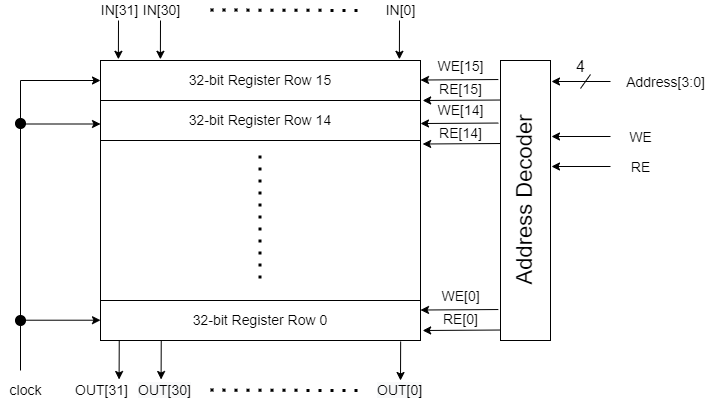

The diagram above was exported from draw.io. Its source (the exported page's mxGraphModel, read from the mxfile embedded in the PNG):
<mxGraphModel dx="1606" dy="795" grid="1" gridSize="10" guides="1" tooltips="1" connect="1" arrows="1" fold="1" page="1" pageScale="1" pageWidth="827" pageHeight="1169" math="0" shadow="0">
  <root>
    <mxCell id="0" />
    <mxCell id="1" parent="0" />
    <mxCell id="tfNjFa9WZXEgIoNxjwvd-1" value="&lt;font style=&quot;font-size: 14px&quot;&gt;32-bit Register Row 15&lt;/font&gt;" style="rounded=0;whiteSpace=wrap;html=1;" vertex="1" parent="1">
      <mxGeometry x="40" y="160" width="320" height="40" as="geometry" />
    </mxCell>
    <mxCell id="tfNjFa9WZXEgIoNxjwvd-2" value="&lt;span style=&quot;font-size: 14px&quot;&gt;32-bit Register Row 14&lt;/span&gt;" style="rounded=0;whiteSpace=wrap;html=1;" vertex="1" parent="1">
      <mxGeometry x="40" y="200" width="320" height="40" as="geometry" />
    </mxCell>
    <mxCell id="tfNjFa9WZXEgIoNxjwvd-3" value="" style="rounded=0;whiteSpace=wrap;html=1;" vertex="1" parent="1">
      <mxGeometry x="40" y="240" width="320" height="160" as="geometry" />
    </mxCell>
    <mxCell id="tfNjFa9WZXEgIoNxjwvd-4" value="&lt;span style=&quot;font-size: 14px&quot;&gt;32-bit Register Row 0&lt;/span&gt;" style="rounded=0;whiteSpace=wrap;html=1;" vertex="1" parent="1">
      <mxGeometry x="40" y="400" width="320" height="40" as="geometry" />
    </mxCell>
    <mxCell id="tfNjFa9WZXEgIoNxjwvd-5" value="IN[0]" style="text;html=1;resizable=0;autosize=1;align=center;verticalAlign=middle;points=[];fillColor=none;strokeColor=none;rounded=0;fontSize=14;" vertex="1" parent="1">
      <mxGeometry x="315" y="100" width="50" height="20" as="geometry" />
    </mxCell>
    <mxCell id="tfNjFa9WZXEgIoNxjwvd-6" value="" style="endArrow=classic;html=1;rounded=0;fontSize=14;entryX=0.934;entryY=-0.03;entryDx=0;entryDy=0;entryPerimeter=0;" edge="1" parent="1" target="tfNjFa9WZXEgIoNxjwvd-1">
      <mxGeometry width="50" height="50" relative="1" as="geometry">
        <mxPoint x="339" y="120" as="sourcePoint" />
        <mxPoint x="480" y="140" as="targetPoint" />
      </mxGeometry>
    </mxCell>
    <mxCell id="tfNjFa9WZXEgIoNxjwvd-7" value="IN[31]" style="text;html=1;resizable=0;autosize=1;align=center;verticalAlign=middle;points=[];fillColor=none;strokeColor=none;rounded=0;fontSize=14;" vertex="1" parent="1">
      <mxGeometry x="34" y="100" width="50" height="20" as="geometry" />
    </mxCell>
    <mxCell id="tfNjFa9WZXEgIoNxjwvd-8" value="" style="endArrow=classic;html=1;rounded=0;fontSize=14;entryX=0.934;entryY=-0.03;entryDx=0;entryDy=0;entryPerimeter=0;" edge="1" parent="1">
      <mxGeometry width="50" height="50" relative="1" as="geometry">
        <mxPoint x="58" y="120" as="sourcePoint" />
        <mxPoint x="57.879999999999995" y="158.79999999999995" as="targetPoint" />
      </mxGeometry>
    </mxCell>
    <mxCell id="tfNjFa9WZXEgIoNxjwvd-9" value="IN[30]" style="text;html=1;resizable=0;autosize=1;align=center;verticalAlign=middle;points=[];fillColor=none;strokeColor=none;rounded=0;fontSize=14;" vertex="1" parent="1">
      <mxGeometry x="76" y="100" width="50" height="20" as="geometry" />
    </mxCell>
    <mxCell id="tfNjFa9WZXEgIoNxjwvd-10" value="" style="endArrow=classic;html=1;rounded=0;fontSize=14;entryX=0.934;entryY=-0.03;entryDx=0;entryDy=0;entryPerimeter=0;" edge="1" parent="1">
      <mxGeometry width="50" height="50" relative="1" as="geometry">
        <mxPoint x="100" y="120" as="sourcePoint" />
        <mxPoint x="99.88" y="158.79999999999995" as="targetPoint" />
      </mxGeometry>
    </mxCell>
    <mxCell id="tfNjFa9WZXEgIoNxjwvd-12" value="" style="endArrow=none;dashed=1;html=1;dashPattern=1 3;strokeWidth=3;rounded=0;fontSize=14;" edge="1" parent="1">
      <mxGeometry width="50" height="50" relative="1" as="geometry">
        <mxPoint x="150" y="109.5" as="sourcePoint" />
        <mxPoint x="300" y="110" as="targetPoint" />
      </mxGeometry>
    </mxCell>
    <mxCell id="tfNjFa9WZXEgIoNxjwvd-13" value="" style="endArrow=none;dashed=1;html=1;dashPattern=1 3;strokeWidth=3;rounded=0;fontSize=14;" edge="1" parent="1">
      <mxGeometry width="50" height="50" relative="1" as="geometry">
        <mxPoint x="199.5" y="255" as="sourcePoint" />
        <mxPoint x="199.5" y="385" as="targetPoint" />
      </mxGeometry>
    </mxCell>
    <mxCell id="tfNjFa9WZXEgIoNxjwvd-14" value="" style="rounded=0;whiteSpace=wrap;html=1;fontSize=14;" vertex="1" parent="1">
      <mxGeometry x="440" y="160" width="50" height="280" as="geometry" />
    </mxCell>
    <mxCell id="tfNjFa9WZXEgIoNxjwvd-15" value="&lt;span&gt;&lt;font style=&quot;font-size: 22px&quot;&gt;Address Decoder&lt;/font&gt;&lt;/span&gt;" style="text;html=1;resizable=0;autosize=1;align=center;verticalAlign=middle;points=[];fillColor=none;strokeColor=none;rounded=0;fontSize=14;rotation=-90;" vertex="1" parent="1">
      <mxGeometry x="370" y="285" width="190" height="30" as="geometry" />
    </mxCell>
    <mxCell id="tfNjFa9WZXEgIoNxjwvd-16" value="" style="endArrow=classic;html=1;rounded=0;fontSize=24;strokeWidth=1;entryX=1.02;entryY=0.075;entryDx=0;entryDy=0;entryPerimeter=0;" edge="1" parent="1" target="tfNjFa9WZXEgIoNxjwvd-14">
      <mxGeometry width="50" height="50" relative="1" as="geometry">
        <mxPoint x="550" y="181" as="sourcePoint" />
        <mxPoint x="570" y="190" as="targetPoint" />
      </mxGeometry>
    </mxCell>
    <mxCell id="tfNjFa9WZXEgIoNxjwvd-17" value="&lt;font style=&quot;font-size: 14px&quot;&gt;Address[3:0]&lt;/font&gt;" style="text;html=1;resizable=0;autosize=1;align=center;verticalAlign=middle;points=[];fillColor=none;strokeColor=none;rounded=0;fontSize=22;" vertex="1" parent="1">
      <mxGeometry x="560" y="165" width="90" height="30" as="geometry" />
    </mxCell>
    <mxCell id="tfNjFa9WZXEgIoNxjwvd-18" value="&lt;font style=&quot;font-size: 16px&quot;&gt;4&lt;/font&gt;" style="text;html=1;resizable=0;autosize=1;align=center;verticalAlign=middle;points=[];fillColor=none;strokeColor=none;rounded=0;fontSize=22;" vertex="1" parent="1">
      <mxGeometry x="510" y="150" width="20" height="30" as="geometry" />
    </mxCell>
    <mxCell id="tfNjFa9WZXEgIoNxjwvd-19" value="" style="endArrow=classic;html=1;rounded=0;fontSize=24;strokeWidth=1;entryX=1.02;entryY=0.075;entryDx=0;entryDy=0;entryPerimeter=0;" edge="1" parent="1">
      <mxGeometry width="50" height="50" relative="1" as="geometry">
        <mxPoint x="550" y="236" as="sourcePoint" />
        <mxPoint x="491" y="236" as="targetPoint" />
      </mxGeometry>
    </mxCell>
    <mxCell id="tfNjFa9WZXEgIoNxjwvd-20" value="&lt;font style=&quot;font-size: 14px&quot;&gt;WE&lt;/font&gt;" style="text;html=1;resizable=0;autosize=1;align=center;verticalAlign=middle;points=[];fillColor=none;strokeColor=none;rounded=0;fontSize=22;" vertex="1" parent="1">
      <mxGeometry x="560" y="220" width="40" height="30" as="geometry" />
    </mxCell>
    <mxCell id="tfNjFa9WZXEgIoNxjwvd-21" value="" style="endArrow=classic;html=1;rounded=0;fontSize=24;strokeWidth=1;entryX=1.02;entryY=0.075;entryDx=0;entryDy=0;entryPerimeter=0;" edge="1" parent="1">
      <mxGeometry width="50" height="50" relative="1" as="geometry">
        <mxPoint x="550" y="266" as="sourcePoint" />
        <mxPoint x="491" y="266" as="targetPoint" />
      </mxGeometry>
    </mxCell>
    <mxCell id="tfNjFa9WZXEgIoNxjwvd-22" value="&lt;font style=&quot;font-size: 14px&quot;&gt;RE&lt;/font&gt;" style="text;html=1;resizable=0;autosize=1;align=center;verticalAlign=middle;points=[];fillColor=none;strokeColor=none;rounded=0;fontSize=22;" vertex="1" parent="1">
      <mxGeometry x="565" y="250" width="30" height="30" as="geometry" />
    </mxCell>
    <mxCell id="tfNjFa9WZXEgIoNxjwvd-24" value="" style="endArrow=none;html=1;rounded=0;fontSize=16;strokeWidth=1;" edge="1" parent="1">
      <mxGeometry width="50" height="50" relative="1" as="geometry">
        <mxPoint x="520" y="188" as="sourcePoint" />
        <mxPoint x="530" y="174" as="targetPoint" />
      </mxGeometry>
    </mxCell>
    <mxCell id="tfNjFa9WZXEgIoNxjwvd-25" value="" style="endArrow=classic;html=1;rounded=0;fontSize=24;strokeWidth=1;entryX=1.02;entryY=0.075;entryDx=0;entryDy=0;entryPerimeter=0;exitX=-0.043;exitY=0.068;exitDx=0;exitDy=0;exitPerimeter=0;" edge="1" parent="1" source="tfNjFa9WZXEgIoNxjwvd-14">
      <mxGeometry width="50" height="50" relative="1" as="geometry">
        <mxPoint x="418.9999999999998" y="179.52" as="sourcePoint" />
        <mxPoint x="360" y="179.52" as="targetPoint" />
      </mxGeometry>
    </mxCell>
    <mxCell id="tfNjFa9WZXEgIoNxjwvd-26" value="" style="endArrow=classic;html=1;rounded=0;fontSize=24;strokeWidth=1;entryX=1.02;entryY=0.075;entryDx=0;entryDy=0;entryPerimeter=0;exitX=-0.043;exitY=0.068;exitDx=0;exitDy=0;exitPerimeter=0;" edge="1" parent="1">
      <mxGeometry width="50" height="50" relative="1" as="geometry">
        <mxPoint x="439.9999999999999" y="199.51999999999995" as="sourcePoint" />
        <mxPoint x="362.15" y="199.99999999999997" as="targetPoint" />
      </mxGeometry>
    </mxCell>
    <mxCell id="tfNjFa9WZXEgIoNxjwvd-27" value="&lt;font style=&quot;font-size: 14px&quot;&gt;WE[15]&lt;/font&gt;" style="text;html=1;resizable=0;autosize=1;align=center;verticalAlign=middle;points=[];fillColor=none;strokeColor=none;rounded=0;fontSize=16;" vertex="1" parent="1">
      <mxGeometry x="370" y="150" width="60" height="30" as="geometry" />
    </mxCell>
    <mxCell id="tfNjFa9WZXEgIoNxjwvd-28" value="&lt;font style=&quot;font-size: 14px&quot;&gt;RE[15]&lt;/font&gt;" style="text;html=1;resizable=0;autosize=1;align=center;verticalAlign=middle;points=[];fillColor=none;strokeColor=none;rounded=0;fontSize=16;" vertex="1" parent="1">
      <mxGeometry x="370" y="173" width="60" height="30" as="geometry" />
    </mxCell>
    <mxCell id="tfNjFa9WZXEgIoNxjwvd-29" value="" style="endArrow=classic;html=1;rounded=0;fontSize=24;strokeWidth=1;entryX=1.02;entryY=0.075;entryDx=0;entryDy=0;entryPerimeter=0;exitX=-0.043;exitY=0.068;exitDx=0;exitDy=0;exitPerimeter=0;" edge="1" parent="1">
      <mxGeometry width="50" height="50" relative="1" as="geometry">
        <mxPoint x="437.8499999999999" y="222.53999999999996" as="sourcePoint" />
        <mxPoint x="360" y="223.01999999999998" as="targetPoint" />
      </mxGeometry>
    </mxCell>
    <mxCell id="tfNjFa9WZXEgIoNxjwvd-30" value="" style="endArrow=classic;html=1;rounded=0;fontSize=24;strokeWidth=1;entryX=1.02;entryY=0.075;entryDx=0;entryDy=0;entryPerimeter=0;exitX=-0.043;exitY=0.068;exitDx=0;exitDy=0;exitPerimeter=0;" edge="1" parent="1">
      <mxGeometry width="50" height="50" relative="1" as="geometry">
        <mxPoint x="439.9999999999999" y="243.01999999999998" as="sourcePoint" />
        <mxPoint x="362.15" y="243.5" as="targetPoint" />
      </mxGeometry>
    </mxCell>
    <mxCell id="tfNjFa9WZXEgIoNxjwvd-31" value="&lt;font style=&quot;font-size: 14px&quot;&gt;WE[14]&lt;/font&gt;" style="text;html=1;resizable=0;autosize=1;align=center;verticalAlign=middle;points=[];fillColor=none;strokeColor=none;rounded=0;fontSize=16;" vertex="1" parent="1">
      <mxGeometry x="370" y="193.5" width="60" height="30" as="geometry" />
    </mxCell>
    <mxCell id="tfNjFa9WZXEgIoNxjwvd-32" value="&lt;font style=&quot;font-size: 14px&quot;&gt;RE[14]&lt;/font&gt;" style="text;html=1;resizable=0;autosize=1;align=center;verticalAlign=middle;points=[];fillColor=none;strokeColor=none;rounded=0;fontSize=16;" vertex="1" parent="1">
      <mxGeometry x="370" y="216.5" width="60" height="30" as="geometry" />
    </mxCell>
    <mxCell id="tfNjFa9WZXEgIoNxjwvd-33" value="" style="endArrow=classic;html=1;rounded=0;fontSize=24;strokeWidth=1;entryX=1.02;entryY=0.075;entryDx=0;entryDy=0;entryPerimeter=0;exitX=-0.043;exitY=0.068;exitDx=0;exitDy=0;exitPerimeter=0;" edge="1" parent="1">
      <mxGeometry width="50" height="50" relative="1" as="geometry">
        <mxPoint x="437.8499999999999" y="409.03999999999996" as="sourcePoint" />
        <mxPoint x="360" y="409.52" as="targetPoint" />
      </mxGeometry>
    </mxCell>
    <mxCell id="tfNjFa9WZXEgIoNxjwvd-34" value="" style="endArrow=classic;html=1;rounded=0;fontSize=24;strokeWidth=1;entryX=1.02;entryY=0.075;entryDx=0;entryDy=0;entryPerimeter=0;exitX=-0.043;exitY=0.068;exitDx=0;exitDy=0;exitPerimeter=0;" edge="1" parent="1">
      <mxGeometry width="50" height="50" relative="1" as="geometry">
        <mxPoint x="439.9999999999999" y="429.52" as="sourcePoint" />
        <mxPoint x="362.15" y="430" as="targetPoint" />
      </mxGeometry>
    </mxCell>
    <mxCell id="tfNjFa9WZXEgIoNxjwvd-35" value="&lt;font style=&quot;font-size: 14px&quot;&gt;WE[0]&lt;/font&gt;" style="text;html=1;resizable=0;autosize=1;align=center;verticalAlign=middle;points=[];fillColor=none;strokeColor=none;rounded=0;fontSize=16;" vertex="1" parent="1">
      <mxGeometry x="375" y="380" width="50" height="30" as="geometry" />
    </mxCell>
    <mxCell id="tfNjFa9WZXEgIoNxjwvd-36" value="&lt;font style=&quot;font-size: 14px&quot;&gt;RE[0]&lt;/font&gt;" style="text;html=1;resizable=0;autosize=1;align=center;verticalAlign=middle;points=[];fillColor=none;strokeColor=none;rounded=0;fontSize=16;" vertex="1" parent="1">
      <mxGeometry x="375" y="403" width="50" height="30" as="geometry" />
    </mxCell>
    <mxCell id="tfNjFa9WZXEgIoNxjwvd-37" value="" style="endArrow=classic;html=1;rounded=0;fontSize=14;strokeWidth=1;exitX=0.938;exitY=1.025;exitDx=0;exitDy=0;exitPerimeter=0;" edge="1" parent="1" source="tfNjFa9WZXEgIoNxjwvd-4">
      <mxGeometry width="50" height="50" relative="1" as="geometry">
        <mxPoint x="330" y="560" as="sourcePoint" />
        <mxPoint x="340" y="480" as="targetPoint" />
      </mxGeometry>
    </mxCell>
    <mxCell id="tfNjFa9WZXEgIoNxjwvd-38" value="" style="endArrow=classic;html=1;rounded=0;fontSize=14;strokeWidth=1;exitX=0.938;exitY=1.025;exitDx=0;exitDy=0;exitPerimeter=0;" edge="1" parent="1">
      <mxGeometry width="50" height="50" relative="1" as="geometry">
        <mxPoint x="58.740000000000066" y="440" as="sourcePoint" />
        <mxPoint x="58.57999999999987" y="479" as="targetPoint" />
      </mxGeometry>
    </mxCell>
    <mxCell id="tfNjFa9WZXEgIoNxjwvd-39" value="" style="endArrow=classic;html=1;rounded=0;fontSize=14;strokeWidth=1;exitX=0.938;exitY=1.025;exitDx=0;exitDy=0;exitPerimeter=0;" edge="1" parent="1">
      <mxGeometry width="50" height="50" relative="1" as="geometry">
        <mxPoint x="100.74000000000007" y="440" as="sourcePoint" />
        <mxPoint x="100.57999999999987" y="479" as="targetPoint" />
      </mxGeometry>
    </mxCell>
    <mxCell id="tfNjFa9WZXEgIoNxjwvd-40" value="OUT[31]" style="text;html=1;resizable=0;autosize=1;align=center;verticalAlign=middle;points=[];fillColor=none;strokeColor=none;rounded=0;fontSize=14;" vertex="1" parent="1">
      <mxGeometry x="6" y="480" width="70" height="20" as="geometry" />
    </mxCell>
    <mxCell id="tfNjFa9WZXEgIoNxjwvd-41" value="&lt;span style=&quot;color: rgb(0 , 0 , 0) ; font-family: &amp;#34;helvetica&amp;#34; ; font-size: 14px ; font-style: normal ; font-weight: 400 ; letter-spacing: normal ; text-align: center ; text-indent: 0px ; text-transform: none ; word-spacing: 0px ; background-color: rgb(248 , 249 , 250) ; display: inline ; float: none&quot;&gt;OUT[30]&lt;/span&gt;" style="text;whiteSpace=wrap;html=1;fontSize=14;" vertex="1" parent="1">
      <mxGeometry x="76" y="475" width="80" height="30" as="geometry" />
    </mxCell>
    <mxCell id="tfNjFa9WZXEgIoNxjwvd-42" value="&lt;span style=&quot;color: rgb(0 , 0 , 0) ; font-family: &amp;#34;helvetica&amp;#34; ; font-size: 14px ; font-style: normal ; font-weight: 400 ; letter-spacing: normal ; text-align: center ; text-indent: 0px ; text-transform: none ; word-spacing: 0px ; background-color: rgb(248 , 249 , 250) ; display: inline ; float: none&quot;&gt;OUT[0]&lt;/span&gt;" style="text;whiteSpace=wrap;html=1;fontSize=14;" vertex="1" parent="1">
      <mxGeometry x="315" y="475" width="80" height="30" as="geometry" />
    </mxCell>
    <mxCell id="tfNjFa9WZXEgIoNxjwvd-43" value="" style="endArrow=none;dashed=1;html=1;dashPattern=1 3;strokeWidth=3;rounded=0;fontSize=14;" edge="1" parent="1">
      <mxGeometry width="50" height="50" relative="1" as="geometry">
        <mxPoint x="150" y="489.58" as="sourcePoint" />
        <mxPoint x="300" y="490.08" as="targetPoint" />
      </mxGeometry>
    </mxCell>
    <mxCell id="tfNjFa9WZXEgIoNxjwvd-44" value="" style="endArrow=none;html=1;rounded=0;fontSize=14;strokeWidth=1;startArrow=none;" edge="1" parent="1" source="tfNjFa9WZXEgIoNxjwvd-51">
      <mxGeometry width="50" height="50" relative="1" as="geometry">
        <mxPoint x="-40" y="470" as="sourcePoint" />
        <mxPoint x="-40" y="180" as="targetPoint" />
      </mxGeometry>
    </mxCell>
    <mxCell id="tfNjFa9WZXEgIoNxjwvd-45" value="clock" style="text;html=1;resizable=0;autosize=1;align=center;verticalAlign=middle;points=[];fillColor=none;strokeColor=none;rounded=0;fontSize=14;" vertex="1" parent="1">
      <mxGeometry x="-60" y="480" width="50" height="20" as="geometry" />
    </mxCell>
    <mxCell id="tfNjFa9WZXEgIoNxjwvd-46" value="" style="endArrow=classic;html=1;rounded=0;fontSize=24;strokeWidth=1;entryX=0;entryY=0.5;entryDx=0;entryDy=0;" edge="1" parent="1" target="tfNjFa9WZXEgIoNxjwvd-1">
      <mxGeometry width="50" height="50" relative="1" as="geometry">
        <mxPoint x="-40" y="180" as="sourcePoint" />
        <mxPoint x="-53" y="130" as="targetPoint" />
      </mxGeometry>
    </mxCell>
    <mxCell id="tfNjFa9WZXEgIoNxjwvd-47" value="" style="endArrow=classic;html=1;rounded=0;fontSize=24;strokeWidth=1;entryX=0;entryY=0.5;entryDx=0;entryDy=0;" edge="1" parent="1">
      <mxGeometry width="50" height="50" relative="1" as="geometry">
        <mxPoint x="-40" y="223.5" as="sourcePoint" />
        <mxPoint x="40" y="223.5" as="targetPoint" />
      </mxGeometry>
    </mxCell>
    <mxCell id="tfNjFa9WZXEgIoNxjwvd-48" value="" style="endArrow=classic;html=1;rounded=0;fontSize=24;strokeWidth=1;entryX=0;entryY=0.5;entryDx=0;entryDy=0;" edge="1" parent="1">
      <mxGeometry width="50" height="50" relative="1" as="geometry">
        <mxPoint x="-40" y="419.71000000000004" as="sourcePoint" />
        <mxPoint x="40" y="419.71000000000004" as="targetPoint" />
      </mxGeometry>
    </mxCell>
    <mxCell id="tfNjFa9WZXEgIoNxjwvd-49" value="" style="ellipse;whiteSpace=wrap;html=1;aspect=fixed;fontSize=14;fillColor=#000000;" vertex="1" parent="1">
      <mxGeometry x="-45" y="218" width="10" height="10" as="geometry" />
    </mxCell>
    <mxCell id="tfNjFa9WZXEgIoNxjwvd-51" value="" style="ellipse;whiteSpace=wrap;html=1;aspect=fixed;fontSize=14;fillColor=#000000;" vertex="1" parent="1">
      <mxGeometry x="-45" y="415" width="10" height="10" as="geometry" />
    </mxCell>
    <mxCell id="tfNjFa9WZXEgIoNxjwvd-52" value="" style="endArrow=none;html=1;rounded=0;fontSize=14;strokeWidth=1;" edge="1" parent="1" target="tfNjFa9WZXEgIoNxjwvd-51">
      <mxGeometry width="50" height="50" relative="1" as="geometry">
        <mxPoint x="-40" y="470" as="sourcePoint" />
        <mxPoint x="-40" y="180" as="targetPoint" />
      </mxGeometry>
    </mxCell>
  </root>
</mxGraphModel>